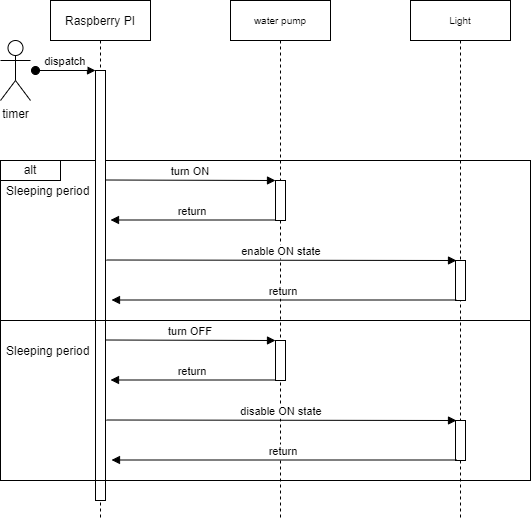

The diagram above was exported from draw.io. Its source (the exported page's mxGraphModel, read from the mxfile embedded in the PNG):
<mxGraphModel dx="1422" dy="655" grid="1" gridSize="10" guides="1" tooltips="1" connect="1" arrows="1" fold="1" page="1" pageScale="1" pageWidth="850" pageHeight="1100" math="0" shadow="0">
  <root>
    <mxCell id="0" />
    <mxCell id="1" parent="0" />
    <mxCell id="cLRruEbewBha5QndItaw-22" value="" style="rounded=0;whiteSpace=wrap;html=1;fillColor=none;" parent="1" vertex="1">
      <mxGeometry x="70" y="240" width="530" height="160" as="geometry" />
    </mxCell>
    <mxCell id="3nuBFxr9cyL0pnOWT2aG-1" value="Raspberry PI" style="shape=umlLifeline;perimeter=lifelinePerimeter;container=1;collapsible=0;recursiveResize=0;rounded=0;shadow=0;strokeWidth=1;" parent="1" vertex="1">
      <mxGeometry x="120" y="80" width="100" height="520" as="geometry" />
    </mxCell>
    <mxCell id="3nuBFxr9cyL0pnOWT2aG-3" value="dispatch" style="verticalAlign=bottom;startArrow=oval;endArrow=block;startSize=8;shadow=0;strokeWidth=1;" parent="3nuBFxr9cyL0pnOWT2aG-1" target="3nuBFxr9cyL0pnOWT2aG-2" edge="1">
      <mxGeometry relative="1" as="geometry">
        <mxPoint x="-15" y="70" as="sourcePoint" />
      </mxGeometry>
    </mxCell>
    <mxCell id="3nuBFxr9cyL0pnOWT2aG-2" value="" style="points=[];perimeter=orthogonalPerimeter;rounded=0;shadow=0;strokeWidth=1;" parent="3nuBFxr9cyL0pnOWT2aG-1" vertex="1">
      <mxGeometry x="45" y="70" width="10" height="430" as="geometry" />
    </mxCell>
    <mxCell id="Tz9vRAD3g-NQsDlqFCyJ-1" value="" style="rounded=0;whiteSpace=wrap;html=1;fillColor=none;" parent="3nuBFxr9cyL0pnOWT2aG-1" vertex="1">
      <mxGeometry x="-50" y="320" width="530" height="160" as="geometry" />
    </mxCell>
    <mxCell id="Tz9vRAD3g-NQsDlqFCyJ-5" value="Sleeping period" style="text;strokeColor=none;fillColor=none;align=left;verticalAlign=middle;spacingLeft=4;spacingRight=4;overflow=hidden;points=[[0,0.5],[1,0.5]];portConstraint=eastwest;rotatable=0;" parent="3nuBFxr9cyL0pnOWT2aG-1" vertex="1">
      <mxGeometry x="-50" y="340" width="100" height="20" as="geometry" />
    </mxCell>
    <mxCell id="3nuBFxr9cyL0pnOWT2aG-5" value="water pump" style="shape=umlLifeline;perimeter=lifelinePerimeter;container=1;collapsible=0;recursiveResize=0;rounded=0;shadow=0;strokeWidth=1;fontSize=10;" parent="1" vertex="1">
      <mxGeometry x="300" y="80" width="100" height="520" as="geometry" />
    </mxCell>
    <mxCell id="cLRruEbewBha5QndItaw-13" value="" style="points=[];perimeter=orthogonalPerimeter;rounded=0;shadow=0;strokeWidth=1;" parent="3nuBFxr9cyL0pnOWT2aG-5" vertex="1">
      <mxGeometry x="45" y="180" width="10" height="40" as="geometry" />
    </mxCell>
    <mxCell id="Tz9vRAD3g-NQsDlqFCyJ-11" value="" style="points=[];perimeter=orthogonalPerimeter;rounded=0;shadow=0;strokeWidth=1;" parent="3nuBFxr9cyL0pnOWT2aG-5" vertex="1">
      <mxGeometry x="45" y="340" width="10" height="40" as="geometry" />
    </mxCell>
    <mxCell id="V5uKcMq4RwRyj6rqlpI_-1" value="timer" style="shape=umlActor;verticalLabelPosition=bottom;verticalAlign=top;html=1;outlineConnect=0;" parent="1" vertex="1">
      <mxGeometry x="70" y="120" width="30" height="60" as="geometry" />
    </mxCell>
    <mxCell id="V5uKcMq4RwRyj6rqlpI_-6" value="Light" style="shape=umlLifeline;perimeter=lifelinePerimeter;container=1;collapsible=0;recursiveResize=0;rounded=0;shadow=0;strokeWidth=1;fontSize=10;" parent="1" vertex="1">
      <mxGeometry x="480" y="80" width="100" height="520" as="geometry" />
    </mxCell>
    <mxCell id="cLRruEbewBha5QndItaw-10" value="turn ON" style="verticalAlign=bottom;endArrow=block;entryX=0;entryY=0;shadow=0;strokeWidth=1;" parent="V5uKcMq4RwRyj6rqlpI_-6" target="cLRruEbewBha5QndItaw-13" edge="1">
      <mxGeometry relative="1" as="geometry">
        <mxPoint x="-305" y="179.5" as="sourcePoint" />
      </mxGeometry>
    </mxCell>
    <mxCell id="cLRruEbewBha5QndItaw-11" value="return" style="verticalAlign=bottom;endArrow=block;entryX=1;entryY=0;shadow=0;strokeWidth=1;" parent="V5uKcMq4RwRyj6rqlpI_-6" source="cLRruEbewBha5QndItaw-13" edge="1">
      <mxGeometry relative="1" as="geometry">
        <mxPoint x="-540" y="139.5" as="sourcePoint" />
        <mxPoint x="-300" y="219.5" as="targetPoint" />
      </mxGeometry>
    </mxCell>
    <mxCell id="Tz9vRAD3g-NQsDlqFCyJ-13" value="" style="points=[];perimeter=orthogonalPerimeter;rounded=0;shadow=0;strokeWidth=1;" parent="V5uKcMq4RwRyj6rqlpI_-6" vertex="1">
      <mxGeometry x="45" y="260" width="10" height="40" as="geometry" />
    </mxCell>
    <mxCell id="Tz9vRAD3g-NQsDlqFCyJ-14" value="" style="points=[];perimeter=orthogonalPerimeter;rounded=0;shadow=0;strokeWidth=1;" parent="V5uKcMq4RwRyj6rqlpI_-6" vertex="1">
      <mxGeometry x="45" y="420" width="10" height="40" as="geometry" />
    </mxCell>
    <mxCell id="cLRruEbewBha5QndItaw-15" value="enable ON state" style="verticalAlign=bottom;endArrow=block;entryX=0;entryY=0;shadow=0;strokeWidth=1;" parent="1" edge="1">
      <mxGeometry relative="1" as="geometry">
        <mxPoint x="176" y="339.5" as="sourcePoint" />
        <mxPoint x="526" y="340" as="targetPoint" />
      </mxGeometry>
    </mxCell>
    <mxCell id="cLRruEbewBha5QndItaw-16" value="return" style="verticalAlign=bottom;endArrow=block;entryX=1;entryY=0;shadow=0;strokeWidth=1;" parent="1" edge="1">
      <mxGeometry relative="1" as="geometry">
        <mxPoint x="526" y="379.5" as="sourcePoint" />
        <mxPoint x="181" y="379.5" as="targetPoint" />
      </mxGeometry>
    </mxCell>
    <mxCell id="cLRruEbewBha5QndItaw-20" value="alt" style="rounded=0;whiteSpace=wrap;html=1;fillColor=none;" parent="1" vertex="1">
      <mxGeometry x="70" y="240" width="60" height="20" as="geometry" />
    </mxCell>
    <mxCell id="cLRruEbewBha5QndItaw-21" value="Sleeping period" style="text;strokeColor=none;fillColor=none;align=left;verticalAlign=middle;spacingLeft=4;spacingRight=4;overflow=hidden;points=[[0,0.5],[1,0.5]];portConstraint=eastwest;rotatable=0;" parent="1" vertex="1">
      <mxGeometry x="70" y="260" width="100" height="20" as="geometry" />
    </mxCell>
    <mxCell id="Tz9vRAD3g-NQsDlqFCyJ-6" value="turn OFF" style="verticalAlign=bottom;endArrow=block;entryX=0;entryY=0;shadow=0;strokeWidth=1;" parent="1" edge="1">
      <mxGeometry relative="1" as="geometry">
        <mxPoint x="175" y="419.5" as="sourcePoint" />
        <mxPoint x="345" y="420" as="targetPoint" />
      </mxGeometry>
    </mxCell>
    <mxCell id="Tz9vRAD3g-NQsDlqFCyJ-7" value="return" style="verticalAlign=bottom;endArrow=block;entryX=1;entryY=0;shadow=0;strokeWidth=1;" parent="1" edge="1">
      <mxGeometry relative="1" as="geometry">
        <mxPoint x="345" y="459.5" as="sourcePoint" />
        <mxPoint x="180" y="459.5" as="targetPoint" />
      </mxGeometry>
    </mxCell>
    <mxCell id="Tz9vRAD3g-NQsDlqFCyJ-8" value="disable ON state" style="verticalAlign=bottom;endArrow=block;entryX=0;entryY=0;shadow=0;strokeWidth=1;" parent="1" edge="1">
      <mxGeometry relative="1" as="geometry">
        <mxPoint x="176" y="499.5" as="sourcePoint" />
        <mxPoint x="526" y="500.0000000000001" as="targetPoint" />
      </mxGeometry>
    </mxCell>
    <mxCell id="Tz9vRAD3g-NQsDlqFCyJ-9" value="return" style="verticalAlign=bottom;endArrow=block;entryX=1;entryY=0;shadow=0;strokeWidth=1;" parent="1" edge="1">
      <mxGeometry relative="1" as="geometry">
        <mxPoint x="526" y="539.5" as="sourcePoint" />
        <mxPoint x="181" y="539.5" as="targetPoint" />
      </mxGeometry>
    </mxCell>
  </root>
</mxGraphModel>